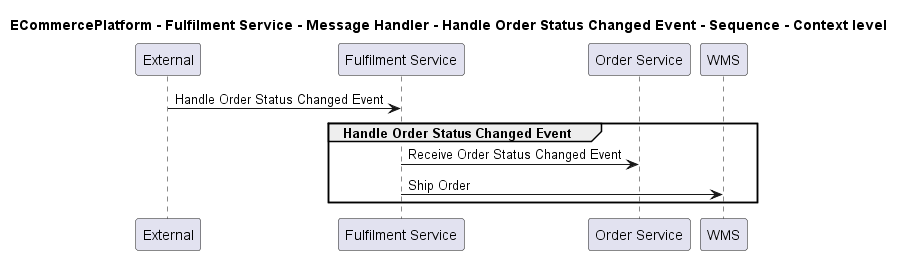

The diagram above was rendered by PlantUML. Its source (embedded in the PNG):
@startuml
!pragma layout smetana

title ECommercePlatform - Fulfilment Service - Message Handler - Handle Order Status Changed Event - Sequence - Context level

participant "External" as C4InterFlow.SoftwareSystems.ExternalSystem
participant "Fulfilment Service" as ECommercePlatform.SoftwareSystems.FulfilmentService
participant "Order Service" as ECommercePlatform.SoftwareSystems.OrderService
participant "WMS" as ECommercePlatform.SoftwareSystems.WMS

C4InterFlow.SoftwareSystems.ExternalSystem -> ECommercePlatform.SoftwareSystems.FulfilmentService : Handle Order Status Changed Event
group Handle Order Status Changed Event
ECommercePlatform.SoftwareSystems.FulfilmentService -> ECommercePlatform.SoftwareSystems.OrderService : Receive Order Status Changed Event
ECommercePlatform.SoftwareSystems.FulfilmentService -> ECommercePlatform.SoftwareSystems.WMS : Ship Order
end


@enduml